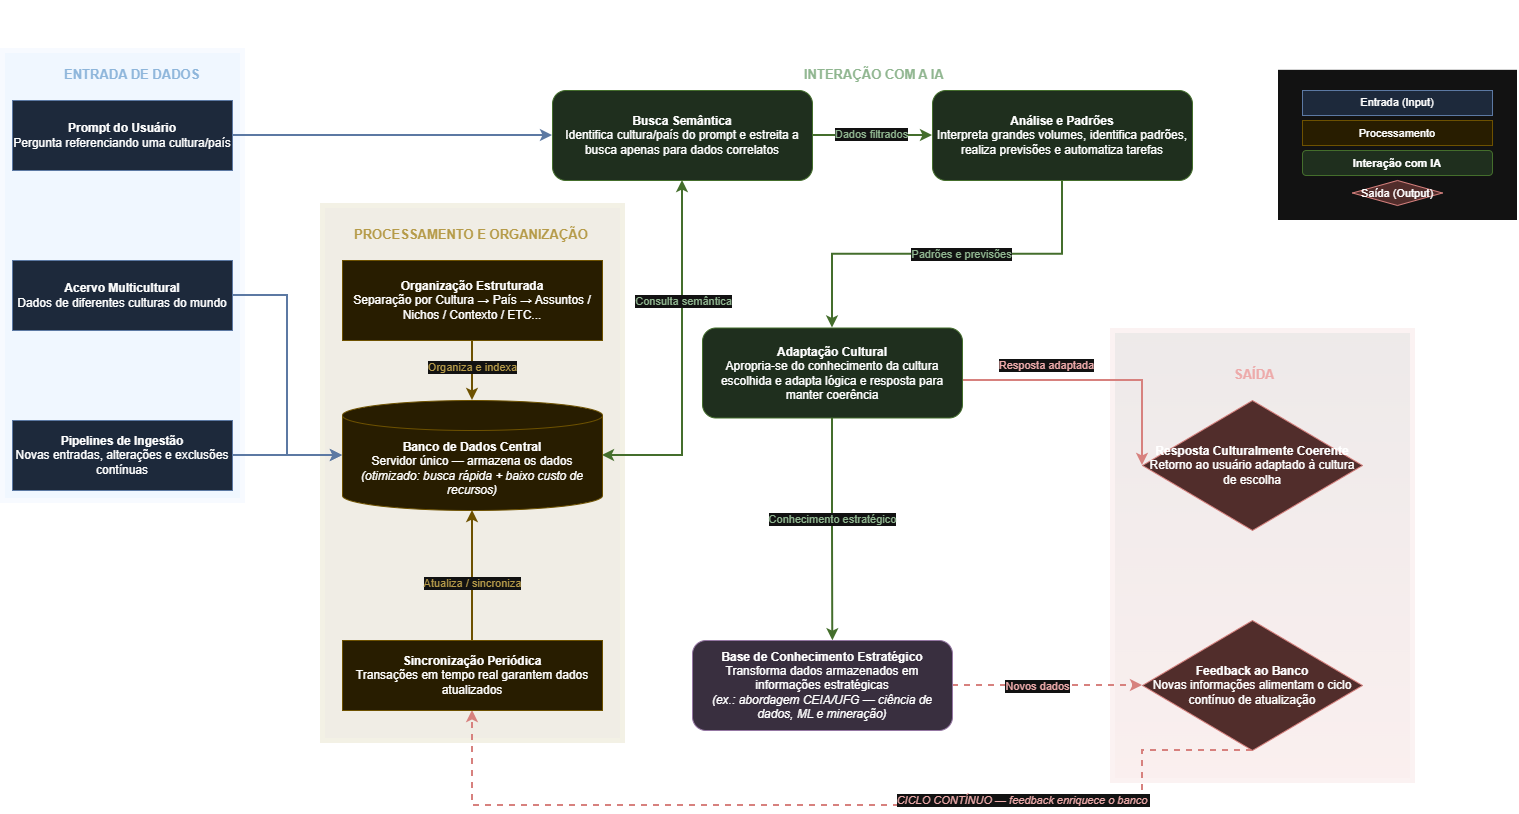

The diagram above was exported from draw.io. Its source (the exported page's mxGraphModel, read from the mxfile embedded in the PNG):
<mxGraphModel dx="1483" dy="816" grid="1" gridSize="10" guides="1" tooltips="1" connect="1" arrows="1" fold="1" page="1" pageScale="1" pageWidth="827" pageHeight="1169" math="0" shadow="0">
  <root>
    <mxCell id="0" />
    <mxCell id="1" parent="0" />
    <mxCell id="SZT4CQIFBOfubbvFOjqW-6" parent="1" style="rounded=0;whiteSpace=wrap;html=1;opacity=10;opacityGroup=1;strokeWidth=5;shadow=0;fillColor=#0050ef;fontColor=#ffffff;strokeColor=#001DBC;" value="" vertex="1">
      <mxGeometry height="450" width="240" x="40" y="70" as="geometry" />
    </mxCell>
    <mxCell id="SZT4CQIFBOfubbvFOjqW-11" parent="1" style="rounded=0;whiteSpace=wrap;html=1;opacity=10;opacityGroup=1;strokeWidth=5;shadow=0;fillColor=#e3c800;fontColor=#000000;strokeColor=#B09500;" value="" vertex="1">
      <mxGeometry height="535" width="300" x="360" y="225" as="geometry" />
    </mxCell>
    <mxCell id="SZT4CQIFBOfubbvFOjqW-12" parent="1" style="rounded=0;whiteSpace=wrap;html=1;opacity=10;opacityGroup=1;strokeWidth=5;shadow=0;fillColor=#f8cecc;strokeColor=#b85450;gradientColor=#ea6b66;" value="" vertex="1">
      <mxGeometry height="450" width="300" x="1150" y="350" as="geometry" />
    </mxCell>
    <mxCell id="SZT4CQIFBOfubbvFOjqW-2" parent="1" style="rounded=0;whiteSpace=wrap;html=1;" value="" vertex="1">
      <mxGeometry height="151.25" width="240" x="1315" y="88.75" as="geometry" />
    </mxCell>
    <mxCell id="e13" edge="1" parent="1" source="out-atualizacao" style="edgeStyle=orthogonalEdgeStyle;rounded=0;orthogonalLoop=1;jettySize=auto;html=1;strokeWidth=2;strokeColor=#b85450;dashed=1;exitX=0.5;exitY=1;exitDx=0;exitDy=0;entryX=0.5;entryY=1;entryDx=0;entryDy=0;" target="proc-sync">
      <mxGeometry relative="1" x="-0.2367" as="geometry">
        <Array as="points">
          <mxPoint x="1180" y="825" />
          <mxPoint x="510" y="825" />
        </Array>
        <mxPoint x="1060.0000000000002" y="535" as="sourcePoint" />
        <mxPoint x="510" y="370" as="targetPoint" />
      </mxGeometry>
    </mxCell>
    <mxCell id="e13-label" connectable="0" parent="e13" style="edgeLabel;html=1;align=center;verticalAlign=middle;resizable=0;points=[];fontSize=11;fontColor=#7B2D2D;fontStyle=2;" value="CICLO CONTÍNUO — feedback enriquece o banco&amp;nbsp;" vertex="1">
      <mxGeometry relative="1" x="-0.9052" as="geometry">
        <mxPoint x="-186" y="50" as="offset" />
      </mxGeometry>
    </mxCell>
    <mxCell id="titulo" parent="1" style="text;html=1;fontSize=20;fontStyle=1;align=center;verticalAlign=middle;fillColor=none;strokeColor=none;" value="FLUXO DE FUNCIONAMENTO DO PROJETO — Interações com IA, Entradas, Processamentos e Saídas" vertex="1">
      <mxGeometry height="40" width="1000" x="300" y="20" as="geometry" />
    </mxCell>
    <mxCell id="leg1" parent="1" style="rounded=0;whiteSpace=wrap;html=1;fillColor=#dae8fc;strokeColor=#6c8ebf;fontSize=11;" value="Entrada (Input)" vertex="1">
      <mxGeometry height="25" width="190" x="1340" y="110" as="geometry" />
    </mxCell>
    <mxCell id="leg2" parent="1" style="rounded=0;whiteSpace=wrap;html=1;fillColor=#fff2cc;strokeColor=#d6b656;fontSize=11;" value="Processamento" vertex="1">
      <mxGeometry height="25" width="190" x="1340" y="140" as="geometry" />
    </mxCell>
    <mxCell id="leg3" parent="1" style="rounded=1;whiteSpace=wrap;html=1;fillColor=#d5e8d4;strokeColor=#82b366;fontSize=11;fontStyle=1;" value="Interação com IA" vertex="1">
      <mxGeometry height="25" width="190" x="1340" y="170" as="geometry" />
    </mxCell>
    <mxCell id="leg4" parent="1" style="rhombus;whiteSpace=wrap;html=1;fillColor=#f8cecc;strokeColor=#b85450;fontSize=11;" value="Saída (Output)" vertex="1">
      <mxGeometry height="25" width="90" x="1390" y="200" as="geometry" />
    </mxCell>
    <mxCell id="fase1" parent="1" style="text;html=1;fontSize=13;fontStyle=1;align=left;fillColor=none;strokeColor=none;fontColor=#1F4E79;" value="ENTRADA DE DADOS" vertex="1">
      <mxGeometry height="25" width="140" x="100" y="80" as="geometry" />
    </mxCell>
    <mxCell id="in-prompt" parent="1" style="rounded=0;whiteSpace=wrap;html=1;fillColor=#dae8fc;strokeColor=#6c8ebf;fontSize=12;" value="&lt;b&gt;Prompt do Usuário&lt;/b&gt;&lt;br&gt;Pergunta referenciando uma cultura/país" vertex="1">
      <mxGeometry height="70" width="220" x="50" y="120" as="geometry" />
    </mxCell>
    <mxCell id="in-pipeline" parent="1" style="rounded=0;whiteSpace=wrap;html=1;fillColor=#dae8fc;strokeColor=#6c8ebf;fontSize=12;" value="&lt;b&gt;Pipelines de Ingestão&lt;/b&gt;&lt;br&gt;Novas entradas, alterações e exclusões contínuas" vertex="1">
      <mxGeometry height="70" width="220" x="50" y="440" as="geometry" />
    </mxCell>
    <mxCell id="in-culturas" parent="1" style="rounded=0;whiteSpace=wrap;html=1;fillColor=#dae8fc;strokeColor=#6c8ebf;fontSize=12;" value="&lt;b&gt;Acervo Multicultural&lt;/b&gt;&lt;br&gt;Dados de diferentes culturas do mundo" vertex="1">
      <mxGeometry height="70" width="220" x="50" y="280" as="geometry" />
    </mxCell>
    <mxCell id="fase2" parent="1" style="text;html=1;fontSize=13;fontStyle=1;align=left;fillColor=none;strokeColor=none;fontColor=#7F6000;" value="PROCESSAMENTO E ORGANIZAÇÃO&amp;nbsp;" vertex="1">
      <mxGeometry height="25" width="240" x="390" y="240" as="geometry" />
    </mxCell>
    <mxCell id="proc-sync" parent="1" style="rounded=0;whiteSpace=wrap;html=1;fillColor=#fff2cc;strokeColor=#d6b656;fontSize=12;" value="&lt;b&gt;Sincronização Periódica&lt;/b&gt;&lt;br&gt;Transações em tempo real garantem dados atualizados" vertex="1">
      <mxGeometry height="70" width="260" x="380" y="660" as="geometry" />
    </mxCell>
    <mxCell id="fase3" parent="1" style="text;html=1;fontSize=13;fontStyle=1;align=left;fillColor=none;strokeColor=none;fontColor=#2D5A2D;" value="INTERAÇÃO COM A IA" vertex="1">
      <mxGeometry height="25" width="140" x="840" y="80" as="geometry" />
    </mxCell>
    <mxCell id="fase4" parent="1" style="text;html=1;fontSize=13;fontStyle=1;align=left;fillColor=none;strokeColor=none;fontColor=#7B2D2D;" value="SAÍDA" vertex="1">
      <mxGeometry height="25" width="40" x="1270" y="380" as="geometry" />
    </mxCell>
    <mxCell id="e1" edge="1" parent="1" source="in-prompt" style="edgeStyle=orthogonalEdgeStyle;rounded=0;orthogonalLoop=1;jettySize=auto;html=1;strokeWidth=2;strokeColor=#6c8ebf;entryX=0;entryY=0.5;entryDx=0;entryDy=0;" target="ia-busca">
      <mxGeometry relative="1" as="geometry" />
    </mxCell>
    <mxCell id="e2" edge="1" parent="1" source="in-pipeline" style="edgeStyle=orthogonalEdgeStyle;rounded=0;orthogonalLoop=1;jettySize=auto;html=1;strokeWidth=2;strokeColor=#6c8ebf;entryX=0;entryY=0.5;entryDx=0;entryDy=0;entryPerimeter=0;" target="proc-db">
      <mxGeometry relative="1" as="geometry" />
    </mxCell>
    <mxCell id="e3" edge="1" parent="1" source="in-culturas" style="edgeStyle=orthogonalEdgeStyle;rounded=0;orthogonalLoop=1;jettySize=auto;html=1;strokeWidth=2;strokeColor=#6c8ebf;entryX=0;entryY=0.5;entryDx=0;entryDy=0;entryPerimeter=0;" target="proc-db">
      <mxGeometry relative="1" as="geometry" />
    </mxCell>
    <mxCell id="e4" edge="1" parent="1" source="proc-organiza" style="edgeStyle=orthogonalEdgeStyle;rounded=0;orthogonalLoop=1;jettySize=auto;html=1;strokeWidth=2;strokeColor=#d6b656;entryX=0.5;entryY=0;entryDx=0;entryDy=0;entryPerimeter=0;exitX=0.5;exitY=1;exitDx=0;exitDy=0;" target="proc-db">
      <mxGeometry relative="1" as="geometry">
        <mxPoint x="460" y="550" as="sourcePoint" />
      </mxGeometry>
    </mxCell>
    <mxCell id="e4-label" connectable="0" parent="e4" style="edgeLabel;html=1;align=center;verticalAlign=middle;resizable=0;points=[];fontSize=11;fontColor=#7F6000;" value="Organiza e indexa" vertex="1">
      <mxGeometry relative="1" x="-0.2" y="-10" as="geometry">
        <mxPoint x="10" y="3" as="offset" />
      </mxGeometry>
    </mxCell>
    <mxCell id="e5" edge="1" parent="1" source="proc-sync" style="edgeStyle=orthogonalEdgeStyle;rounded=0;orthogonalLoop=1;jettySize=auto;html=1;strokeWidth=2;strokeColor=#d6b656;entryX=0.5;entryY=1;entryDx=0;entryDy=0;entryPerimeter=0;" target="proc-db">
      <mxGeometry relative="1" as="geometry" />
    </mxCell>
    <mxCell id="e5-label" connectable="0" parent="e5" style="edgeLabel;html=1;align=center;verticalAlign=middle;resizable=0;points=[];fontSize=11;fontColor=#7F6000;" value="Atualiza / sincroniza" vertex="1">
      <mxGeometry relative="1" x="-0.2" y="10" as="geometry">
        <mxPoint x="10" y="-6" as="offset" />
      </mxGeometry>
    </mxCell>
    <mxCell id="e6" edge="1" parent="1" source="proc-db" style="edgeStyle=orthogonalEdgeStyle;rounded=0;orthogonalLoop=1;jettySize=auto;html=1;strokeWidth=2;strokeColor=#82b366;startArrow=classic;startFill=1;endArrow=classic;endFill=1;" target="ia-busca">
      <mxGeometry relative="1" x="0.0021" as="geometry">
        <Array as="points">
          <mxPoint x="720" y="475" />
        </Array>
      </mxGeometry>
    </mxCell>
    <mxCell id="e6-label" connectable="0" parent="e6" style="edgeLabel;html=1;align=center;verticalAlign=middle;resizable=0;points=[];fontSize=11;fontColor=#2D5A2D;" value="Consulta semântica" vertex="1">
      <mxGeometry relative="1" x="-0.2" y="-10" as="geometry">
        <mxPoint x="-10" y="-93" as="offset" />
      </mxGeometry>
    </mxCell>
    <mxCell id="e7" edge="1" parent="1" source="ia-busca" style="edgeStyle=orthogonalEdgeStyle;rounded=0;orthogonalLoop=1;jettySize=auto;html=1;strokeWidth=2;strokeColor=#82b366;" target="ia-padroes">
      <mxGeometry relative="1" as="geometry" />
    </mxCell>
    <mxCell id="e7-label" connectable="0" parent="e7" style="edgeLabel;html=1;align=center;verticalAlign=middle;resizable=0;points=[];fontSize=11;fontColor=#2D5A2D;" value="Dados filtrados" vertex="1">
      <mxGeometry relative="1" x="-0.2" y="-10" as="geometry">
        <mxPoint x="10" y="-11" as="offset" />
      </mxGeometry>
    </mxCell>
    <mxCell id="e8" edge="1" parent="1" source="ia-padroes" style="edgeStyle=orthogonalEdgeStyle;rounded=0;orthogonalLoop=1;jettySize=auto;html=1;strokeWidth=2;strokeColor=#82b366;" target="ia-adapt">
      <mxGeometry relative="1" as="geometry" />
    </mxCell>
    <mxCell id="e8-label" connectable="0" parent="e8" style="edgeLabel;html=1;align=center;verticalAlign=middle;resizable=0;points=[];fontSize=11;fontColor=#2D5A2D;" value="Padrões e previsões" vertex="1">
      <mxGeometry relative="1" x="-0.2" y="-10" as="geometry">
        <mxPoint x="-24" y="10" as="offset" />
      </mxGeometry>
    </mxCell>
    <mxCell id="e9" edge="1" parent="1" source="ia-adapt" style="edgeStyle=orthogonalEdgeStyle;rounded=0;orthogonalLoop=1;jettySize=auto;html=1;strokeWidth=2;strokeColor=#82b366;entryX=0.54;entryY=0.002;entryDx=0;entryDy=0;entryPerimeter=0;" target="ia-conhecimento">
      <mxGeometry relative="1" x="-0.062" as="geometry">
        <mxPoint x="850" y="630" as="targetPoint" />
      </mxGeometry>
    </mxCell>
    <mxCell id="e9-label" connectable="0" parent="e9" style="edgeLabel;html=1;align=center;verticalAlign=middle;resizable=0;points=[];fontSize=11;fontColor=#2D5A2D;" value="Conhecimento estratégico" vertex="1">
      <mxGeometry relative="1" x="-0.1558" y="-10" as="geometry">
        <mxPoint x="9" y="7" as="offset" />
      </mxGeometry>
    </mxCell>
    <mxCell id="e10" edge="1" parent="1" source="ia-adapt" style="edgeStyle=orthogonalEdgeStyle;rounded=0;orthogonalLoop=1;jettySize=auto;html=1;strokeWidth=2;strokeColor=#b85450;entryX=0;entryY=0.5;entryDx=0;entryDy=0;exitX=1;exitY=0.5;exitDx=0;exitDy=0;" target="out-resposta">
      <mxGeometry relative="1" x="0.1373" as="geometry">
        <Array as="points">
          <mxPoint x="981" y="400" />
          <mxPoint x="1180" y="400" />
        </Array>
        <mxPoint x="980" y="555" as="sourcePoint" />
        <mxPoint x="1180" y="420" as="targetPoint" />
      </mxGeometry>
    </mxCell>
    <mxCell id="e10-label" connectable="0" parent="e10" style="edgeLabel;html=1;align=center;verticalAlign=middle;resizable=0;points=[];fontSize=11;fontColor=#7B2D2D;" value="Resposta adaptada" vertex="1">
      <mxGeometry relative="1" x="0.024" y="-10" as="geometry">
        <mxPoint x="-30" y="-26" as="offset" />
      </mxGeometry>
    </mxCell>
    <mxCell id="e12" edge="1" parent="1" source="ia-conhecimento" style="edgeStyle=orthogonalEdgeStyle;rounded=0;orthogonalLoop=1;jettySize=auto;html=1;strokeWidth=2;strokeColor=#b85450;dashed=1;" target="out-atualizacao">
      <mxGeometry relative="1" as="geometry" />
    </mxCell>
    <mxCell id="e12-label" connectable="0" parent="e12" style="edgeLabel;html=1;align=center;verticalAlign=middle;resizable=0;points=[];fontSize=11;fontColor=#7B2D2D;" value="Novos dados" vertex="1">
      <mxGeometry relative="1" x="-0.2" y="-10" as="geometry">
        <mxPoint x="8" y="-10" as="offset" />
      </mxGeometry>
    </mxCell>
    <mxCell id="proc-db" parent="1" style="shape=cylinder3;whiteSpace=wrap;html=1;boundedLbl=1;backgroundOutline=1;size=15;fillColor=#fff2cc;strokeColor=#d6b656;fontSize=12;" value="&lt;b&gt;Banco de Dados Central&lt;/b&gt;&lt;br&gt;Servidor único — armazena os dados&lt;br&gt;&lt;i&gt;(otimizado: busca rápida + baixo custo de recursos)&lt;/i&gt;" vertex="1">
      <mxGeometry height="110" width="260" x="380" y="420" as="geometry" />
    </mxCell>
    <mxCell id="proc-organiza" parent="1" style="rounded=0;whiteSpace=wrap;html=1;fillColor=#fff2cc;strokeColor=#d6b656;fontSize=12;" value="&lt;b&gt;Organização Estruturada&lt;/b&gt;&lt;br&gt;Separação por Cultura → País → Assuntos / Nichos / Contexto / ETC..." vertex="1">
      <mxGeometry height="80" width="260" x="380" y="280" as="geometry" />
    </mxCell>
    <mxCell id="ia-padroes" parent="1" style="rounded=1;whiteSpace=wrap;html=1;fillColor=#d5e8d4;strokeColor=#82b366;fontSize=12;" value="&lt;b&gt;Análise e Padrões&lt;/b&gt;&lt;br&gt;Interpreta grandes volumes, identifica padrões, realiza previsões e automatiza tarefas" vertex="1">
      <mxGeometry height="90" width="260" x="970" y="110" as="geometry" />
    </mxCell>
    <mxCell id="ia-busca" parent="1" style="rounded=1;whiteSpace=wrap;html=1;fillColor=#d5e8d4;strokeColor=#82b366;fontSize=12;fontStyle=0;" value="&lt;b&gt;Busca Semântica&lt;/b&gt;&lt;br&gt;Identifica cultura/país do prompt e estreita a busca apenas para dados correlatos" vertex="1">
      <mxGeometry height="90" width="260" x="590" y="110" as="geometry" />
    </mxCell>
    <mxCell id="ia-conhecimento" parent="1" style="rounded=1;whiteSpace=wrap;html=1;fillColor=#e1d5e7;strokeColor=#9673a6;fontSize=12;" value="&lt;b&gt;Base de Conhecimento Estratégico&lt;/b&gt;&lt;br&gt;Transforma dados armazenados em informações estratégicas&lt;br&gt;&lt;i&gt;(ex.: abordagem CEIA/UFG — ciência de dados, ML e mineração)&lt;/i&gt;" vertex="1">
      <mxGeometry height="90" width="260" x="730" y="660" as="geometry" />
    </mxCell>
    <mxCell id="ia-adapt" parent="1" style="rounded=1;whiteSpace=wrap;html=1;fillColor=#d5e8d4;strokeColor=#82b366;fontSize=12;" value="&lt;b&gt;Adaptação Cultural&lt;/b&gt;&lt;br&gt;Apropria-se do conhecimento da cultura escolhida e adapta lógica e resposta para manter coerência" vertex="1">
      <mxGeometry height="90" width="260" x="740" y="347.5" as="geometry" />
    </mxCell>
    <mxCell id="out-atualizacao" parent="1" style="rhombus;whiteSpace=wrap;html=1;fillColor=#f8cecc;strokeColor=#b85450;fontSize=12;" value="&lt;b&gt;Feedback ao Banco&lt;/b&gt;&lt;br&gt;Novas informações alimentam o ciclo contínuo de atualização" vertex="1">
      <mxGeometry height="130" width="220" x="1180" y="640" as="geometry" />
    </mxCell>
    <mxCell id="out-resposta" parent="1" style="rhombus;whiteSpace=wrap;html=1;fillColor=#f8cecc;strokeColor=#b85450;fontSize=12;" value="&lt;b&gt;Resposta Culturalmente Coerente&lt;/b&gt;&lt;br&gt;Retorno ao usuário adaptado à cultura de escolha" vertex="1">
      <mxGeometry height="130" width="220" x="1180" y="420" as="geometry" />
    </mxCell>
  </root>
</mxGraphModel>